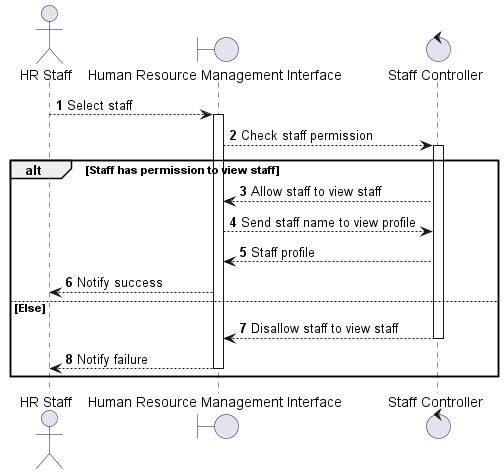

The diagram above was rendered by PlantUML. Its source (embedded in the PNG):
@startuml "View staff"
autonumber
actor "HR Staff" as Staff
boundary "Human Resource Management Interface" as HRMI
control "Staff Controller" as SCtl

Staff --> HRMI ++: Select staff
HRMI --> SCtl ++: Check staff permission
alt Staff has permission to view staff
SCtl --> HRMI: Allow staff to view staff
HRMI --> SCtl: Send staff name to view profile
SCtl --> HRMI: Staff profile
HRMI --> Staff: Notify success
else Else
SCtl --> HRMI --: Disallow staff to view staff
HRMI --> Staff --: Notify failure
end
@enduml